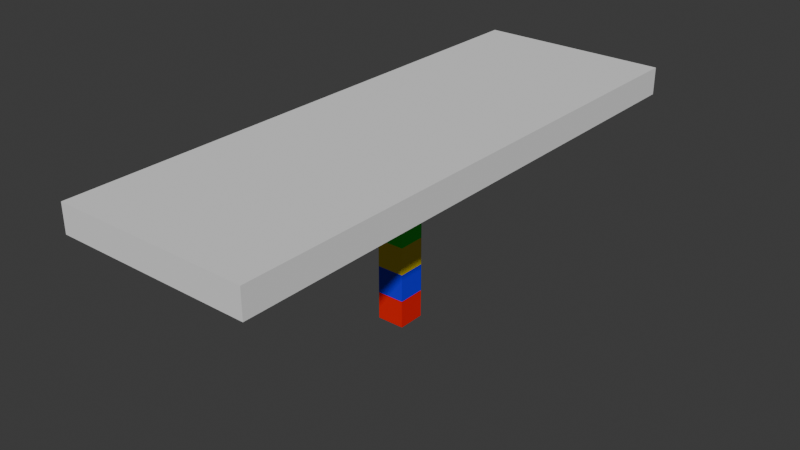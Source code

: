 # Source: MeasurementTest.blend  (saved by Blender 5.0.119; exported with 4.5.12 LTS)
import bpy
from mathutils import Matrix  # noqa: F401  (used for matrix-valued properties, if any)

bpy.ops.wm.read_factory_settings(use_empty=True)
scene = bpy.context.scene
scene.name = 'Scene'

# ---- collections
col_collection = bpy.data.collections.new('Collection'); scene.collection.children.link(col_collection)

# ---- materials (node trees are filled in below, after node groups)
mat_material_001 = bpy.data.materials.new('Material.001')
mat_material_002 = bpy.data.materials.new('Material.002')
mat_material_003 = bpy.data.materials.new('Material.003')
mat_material_004 = bpy.data.materials.new('Material.004')
mat_material_005 = bpy.data.materials.new('Material.005')

# ---- material node trees
mat_material_001.use_nodes = True; mat_material_001.node_tree.nodes.clear()
_N = mat_material_001.node_tree.nodes; _L = mat_material_001.node_tree.links
n0 = _N.new('ShaderNodeBsdfPrincipled'); n0.name = 'Principled BSDF'; n0.location = (-200, 100)
n0.inputs[0].default_value = (0.8, 0.4481, 0.3592, 1.0)
n1 = _N.new('ShaderNodeOutputMaterial'); n1.name = 'Material Output'; n1.location = (200, 100)
_L.new(n0.outputs[0], n1.inputs[0])
n1.is_active_output = True
mat_material_002.use_nodes = True; mat_material_002.node_tree.nodes.clear()
_N = mat_material_002.node_tree.nodes; _L = mat_material_002.node_tree.links
n0 = _N.new('ShaderNodeBsdfPrincipled'); n0.name = 'Principled BSDF'; n0.location = (-200, 100)
n0.inputs[0].default_value = (0.8, 0.007204, 0.0, 1.0)
n1 = _N.new('ShaderNodeOutputMaterial'); n1.name = 'Material Output'; n1.location = (200, 100)
_L.new(n0.outputs[0], n1.inputs[0])
n1.is_active_output = True
mat_material_003.use_nodes = True; mat_material_003.node_tree.nodes.clear()
_N = mat_material_003.node_tree.nodes; _L = mat_material_003.node_tree.links
n0 = _N.new('ShaderNodeBsdfPrincipled'); n0.name = 'Principled BSDF'; n0.location = (-200, 100)
n0.inputs[0].default_value = (0.009796, 0.0, 0.8, 1.0)
n1 = _N.new('ShaderNodeOutputMaterial'); n1.name = 'Material Output'; n1.location = (200, 100)
_L.new(n0.outputs[0], n1.inputs[0])
n1.is_active_output = True
mat_material_004.use_nodes = True; mat_material_004.node_tree.nodes.clear()
_N = mat_material_004.node_tree.nodes; _L = mat_material_004.node_tree.links
n0 = _N.new('ShaderNodeBsdfPrincipled'); n0.name = 'Principled BSDF'; n0.location = (-200, 100)
n0.inputs[0].default_value = (0.8, 0.6233, 0.0, 1.0)
n1 = _N.new('ShaderNodeOutputMaterial'); n1.name = 'Material Output'; n1.location = (200, 100)
_L.new(n0.outputs[0], n1.inputs[0])
n1.is_active_output = True
mat_material_005.use_nodes = True; mat_material_005.node_tree.nodes.clear()
_N = mat_material_005.node_tree.nodes; _L = mat_material_005.node_tree.links
n0 = _N.new('ShaderNodeBsdfPrincipled'); n0.name = 'Principled BSDF'; n0.location = (-200, 100)
n0.inputs[0].default_value = (0.002935, 0.8, 0.0, 1.0)
n1 = _N.new('ShaderNodeOutputMaterial'); n1.name = 'Material Output'; n1.location = (200, 100)
_L.new(n0.outputs[0], n1.inputs[0])
n1.is_active_output = True

# ---- world
world_world = bpy.data.worlds.new('World'); scene.world = world_world
world_world.use_nodes = True; world_world.node_tree.nodes.clear()
_N = world_world.node_tree.nodes; _L = world_world.node_tree.links
n0 = _N.new('ShaderNodeOutputWorld'); n0.name = 'World Output'; n0.location = (200, 100)
n1 = _N.new('ShaderNodeBackground'); n1.name = 'Background'; n1.location = (-200, 100)
n1.inputs[0].default_value = (0.05088, 0.05088, 0.05088, 1.0)
_L.new(n1.outputs[0], n0.inputs[0])
n0.is_active_output = True
world_world.color = (0.05088, 0.05088, 0.05088)
world_world.sun_shadow_jitter_overblur = 0.0

# ---- meshes
me_cube_004 = bpy.data.meshes.new('Cube.004')
me_cube_004.from_pydata([(-0.25, -0.25, -0.25), (-0.25, -0.25, 0.25), (-0.25, 0.25, -0.25), (-0.25, 0.25, 0.25), (0.25, -0.25, -0.25), (0.25, -0.25, 0.25), (0.25, 0.25, -0.25), (0.25, 0.25, 0.25)], [], [(0, 1, 3, 2), (2, 3, 7, 6), (6, 7, 5, 4), (4, 5, 1, 0), (2, 6, 4, 0), (7, 3, 1, 5)])
_uv = me_cube_004.uv_layers.new(name='UVMap')
_uv.uv.foreach_set('vector', [0.375, 0.0, 0.625, 0.0, 0.625, 0.25, 0.375, 0.25, 0.375, 0.25, 0.625, 0.25, 0.625, 0.5, 0.375, 0.5, 0.375, 0.5, 0.625, 0.5, 0.625, 0.75, 0.375, 0.75, 0.375, 0.75, 0.625, 0.75, 0.625, 1.0, 0.375, 1.0, 0.125, 0.5, 0.375, 0.5, 0.375, 0.75, 0.125, 0.75, 0.625, 0.5, 0.875, 0.5, 0.875, 0.75, 0.625, 0.75])
me_cube_004.update()
me_cube_005 = bpy.data.meshes.new('Cube.005')
me_cube_005.from_pydata([(-1.752, -5.006, 0.75), (-1.752, -5.006, 1.25), (-1.752, 5.006, 0.75), (-1.752, 5.006, 1.25), (1.752, -5.006, 0.75), (1.752, -5.006, 1.25), (1.752, 5.006, 0.75), (1.752, 5.006, 1.25)], [], [(0, 1, 3, 2), (2, 3, 7, 6), (6, 7, 5, 4), (4, 5, 1, 0), (2, 6, 4, 0), (7, 3, 1, 5)])
_uv = me_cube_005.uv_layers.new(name='UVMap')
_uv.uv.foreach_set('vector', [0.375, 0.0, 0.625, 0.0, 0.625, 0.25, 0.375, 0.25, 0.375, 0.25, 0.625, 0.25, 0.625, 0.5, 0.375, 0.5, 0.375, 0.5, 0.625, 0.5, 0.625, 0.75, 0.375, 0.75, 0.375, 0.75, 0.625, 0.75, 0.625, 1.0, 0.375, 1.0, 0.125, 0.5, 0.375, 0.5, 0.375, 0.75, 0.125, 0.75, 0.625, 0.5, 0.875, 0.5, 0.875, 0.75, 0.625, 0.75])
me_cube_005.update()
me_cube_006 = bpy.data.meshes.new('Cube.006')
me_cube_006.from_pydata([(-0.25, -0.25, -2.25), (-0.25, -0.25, -1.75), (-0.25, 0.25, -2.25), (-0.25, 0.25, -1.75), (0.25, -0.25, -2.25), (0.25, -0.25, -1.75), (0.25, 0.25, -2.25), (0.25, 0.25, -1.75), (-0.25, -0.25, -1.75), (-0.25, 0.25, -1.75), (0.25, 0.25, -1.75), (0.25, -0.25, -1.75), (-0.25, -0.25, -1.25), (-0.25, 0.25, -1.25), (0.25, 0.25, -1.25), (0.25, -0.25, -1.25), (-0.25, -0.25, -0.75), (-0.25, 0.25, -0.75), (0.25, 0.25, -0.75), (0.25, -0.25, -0.75), (-0.25, -0.25, -0.25), (-0.25, 0.25, -0.25), (0.25, 0.25, -0.25), (0.25, -0.25, -0.25)], [], [(0, 1, 3, 2), (2, 3, 7, 6), (6, 7, 5, 4), (4, 5, 1, 0), (2, 6, 4, 0), (3, 1, 8, 9), (11, 10, 14, 15), (1, 5, 11, 8), (7, 3, 9, 10), (5, 7, 10, 11), (12, 15, 19, 16), (9, 8, 12, 13), (8, 11, 15, 12), (10, 9, 13, 14), (18, 17, 21, 22), (14, 13, 17, 18), (15, 14, 18, 19), (13, 12, 16, 17), (22, 21, 20, 23), (19, 18, 22, 23), (17, 16, 20, 21), (16, 19, 23, 20)])
me_cube_006.polygons.foreach_set('material_index', [1, 1, 1, 1, 0, 0, 2, 0, 0, 0, 3, 2, 2, 2, 4, 3, 3, 3, 0, 4, 4, 4])
_uv = me_cube_006.uv_layers.new(name='UVMap')
_uv.uv.foreach_set('vector', [0.375, 0.0, 0.625, 0.0, 0.625, 0.25, 0.375, 0.25, 0.375, 0.25, 0.625, 0.25, 0.625, 0.5, 0.375, 0.5, 0.375, 0.5, 0.625, 0.5, 0.625, 0.75, 0.375, 0.75, 0.375, 0.75, 0.625, 0.75, 0.625, 1.0, 0.375, 1.0, 0.125, 0.5, 0.375, 0.5, 0.375, 0.75, 0.125, 0.75, 0.625, 0.25, 0.625, 0.0, 0.625, 0.0, 0.625, 0.25, 0.625, 0.75, 0.625, 0.5, 0.625, 0.5, 0.625, 0.75, 0.625, 1.0, 0.625, 0.75, 0.625, 0.75, 0.625, 1.0, 0.625, 0.5, 0.625, 0.25, 0.625, 0.25, 0.625, 0.5, 0.625, 0.75, 0.625, 0.5, 0.625, 0.5, 0.625, 0.75, 0.625, 1.0, 0.625, 0.75, 0.625, 0.75, 0.625, 1.0, 0.625, 0.25, 0.625, 0.0, 0.625, 0.0, 0.625, 0.25, 0.625, 1.0, 0.625, 0.75, 0.625, 0.75, 0.625, 1.0, 0.625, 0.5, 0.625, 0.25, 0.625, 0.25, 0.625, 0.5, 0.625, 0.5, 0.625, 0.25, 0.625, 0.25, 0.625, 0.5, 0.625, 0.5, 0.625, 0.25, 0.625, 0.25, 0.625, 0.5, 0.625, 0.75, 0.625, 0.5, 0.625, 0.5, 0.625, 0.75, 0.625, 0.25, 0.625, 0.0, 0.625, 0.0, 0.625, 0.25, 0.625, 0.5, 0.875, 0.5, 0.875, 0.75, 0.625, 0.75, 0.625, 0.75, 0.625, 0.5, 0.625, 0.5, 0.625, 0.75, 0.625, 0.25, 0.625, 0.0, 0.625, 0.0, 0.625, 0.25, 0.625, 1.0, 0.625, 0.75, 0.625, 0.75, 0.625, 1.0])
me_cube_006.materials.append(mat_material_001)
me_cube_006.materials.append(mat_material_002)
me_cube_006.materials.append(mat_material_003)
me_cube_006.materials.append(mat_material_004)
me_cube_006.materials.append(mat_material_005)
me_cube_006.materials.append(None)
me_cube_006.update()

# ---- objects
ob_cube = bpy.data.objects.new('Cube', me_cube_004)
ob_cube_001 = bpy.data.objects.new('Cube.001', me_cube_005)
ob_cube_002 = bpy.data.objects.new('Cube.002', me_cube_006)

# ---- transforms, parenting, visibility, modifiers, constraints
ob_cube.location = (0.0, 0.0, 0.0)
ob_cube_001.location = (0.0, 0.0, 0.0)
ob_cube_002.location = (0.0, 0.0, 0.0)

# ---- collection membership
col_collection.objects.link(ob_cube)
col_collection.objects.link(ob_cube_001)
col_collection.objects.link(ob_cube_002)

# ---- scene / render settings (as saved in the file)
scene.frame_start = 1; scene.frame_end = 250; scene.frame_set(1)
scene.render.engine = 'BLENDER_EEVEE_NEXT'
scene.render.bake_bias = 0.0
scene.render.bake_samples = 0
scene.cycles.sampling_pattern = 'TABULATED_SOBOL'
scene.eevee.use_volume_custom_range = False
bpy.context.view_layer.update()

# ---- added for rendering (the .blend has no active camera and no usable light): camera, sun
cam_auto = bpy.data.cameras.new('AutoCamera')
cam_auto.lens = 50.0
cam_auto.sensor_width = 36.0
cam_auto.clip_end = 1000.0
ob_auto_camera = bpy.data.objects.new('AutoCamera', cam_auto)
scene.collection.objects.link(ob_auto_camera)
ob_auto_camera.location = (10.3345, -12.4014, 7.76759)
ob_auto_camera.rotation_euler = (1.09748, -7.21219e-08, 0.694738)
scene.camera = ob_auto_camera
light_auto_sun = bpy.data.lights.new('AutoSun', 'SUN')
light_auto_sun.energy = 3.0
light_auto_sun.angle = 0.0523599
ob_auto_sun = bpy.data.objects.new('AutoSun', light_auto_sun)
scene.collection.objects.link(ob_auto_sun)
ob_auto_sun.rotation_euler = (0.872665, 0.174533, 0.523599)
bpy.context.view_layer.update()
